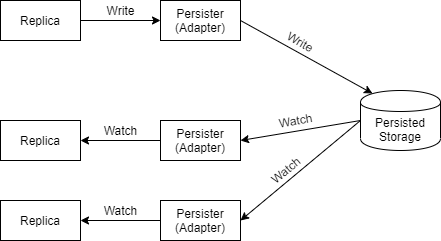

The diagram above was exported from draw.io. Its source (the exported page's mxGraphModel, read from the mxfile embedded in the PNG):
<mxGraphModel dx="1057" dy="802" grid="1" gridSize="10" guides="1" tooltips="1" connect="1" arrows="1" fold="1" page="1" pageScale="1" pageWidth="850" pageHeight="1100" math="0" shadow="0">
  <root>
    <mxCell id="0" />
    <mxCell id="1" parent="0" />
    <mxCell id="4" style="edgeStyle=orthogonalEdgeStyle;rounded=0;orthogonalLoop=1;jettySize=auto;html=1;exitX=1;exitY=0.5;exitDx=0;exitDy=0;entryX=0;entryY=0.5;entryDx=0;entryDy=0;" parent="1" source="2" target="3" edge="1">
      <mxGeometry relative="1" as="geometry" />
    </mxCell>
    <mxCell id="2" value="Replica" style="rounded=0;whiteSpace=wrap;html=1;" parent="1" vertex="1">
      <mxGeometry x="160" y="120" width="80" height="40" as="geometry" />
    </mxCell>
    <mxCell id="19" style="edgeStyle=none;rounded=0;orthogonalLoop=1;jettySize=auto;html=1;exitX=1;exitY=0.5;exitDx=0;exitDy=0;entryX=0.15;entryY=0.05;entryDx=0;entryDy=0;entryPerimeter=0;" parent="1" source="3" target="11" edge="1">
      <mxGeometry relative="1" as="geometry" />
    </mxCell>
    <mxCell id="3" value="Persister&lt;br&gt;(Adapter)" style="rounded=0;whiteSpace=wrap;html=1;" parent="1" vertex="1">
      <mxGeometry x="320" y="120" width="80" height="40" as="geometry" />
    </mxCell>
    <mxCell id="40" style="edgeStyle=none;rounded=0;orthogonalLoop=1;jettySize=auto;html=1;exitX=0;exitY=0.5;exitDx=0;exitDy=0;entryX=1;entryY=0.5;entryDx=0;entryDy=0;" parent="1" source="11" target="37" edge="1">
      <mxGeometry relative="1" as="geometry" />
    </mxCell>
    <mxCell id="11" value="Persisted Storage" style="shape=cylinder;whiteSpace=wrap;html=1;boundedLbl=1;backgroundOutline=1;" parent="1" vertex="1">
      <mxGeometry x="520" y="210" width="80" height="60" as="geometry" />
    </mxCell>
    <mxCell id="21" value="Write" style="text;html=1;align=center;verticalAlign=middle;resizable=0;points=[];autosize=1;" parent="1" vertex="1">
      <mxGeometry x="260" y="120" width="40" height="20" as="geometry" />
    </mxCell>
    <mxCell id="36" value="Replica" style="rounded=0;whiteSpace=wrap;html=1;" parent="1" vertex="1">
      <mxGeometry x="160" y="240" width="80" height="40" as="geometry" />
    </mxCell>
    <mxCell id="39" style="edgeStyle=none;rounded=0;orthogonalLoop=1;jettySize=auto;html=1;exitX=0;exitY=0.5;exitDx=0;exitDy=0;entryX=1;entryY=0.5;entryDx=0;entryDy=0;" parent="1" source="37" target="36" edge="1">
      <mxGeometry relative="1" as="geometry" />
    </mxCell>
    <mxCell id="37" value="Persister&lt;br&gt;(Adapter)" style="rounded=0;whiteSpace=wrap;html=1;" parent="1" vertex="1">
      <mxGeometry x="320" y="240" width="80" height="40" as="geometry" />
    </mxCell>
    <mxCell id="38" value="Watch" style="text;html=1;align=center;verticalAlign=middle;resizable=0;points=[];autosize=1;" parent="1" vertex="1">
      <mxGeometry x="255" y="240" width="50" height="20" as="geometry" />
    </mxCell>
    <mxCell id="41" value="Watch" style="text;html=1;align=center;verticalAlign=middle;resizable=0;points=[];autosize=1;rotation=-10;" parent="1" vertex="1">
      <mxGeometry x="430" y="230" width="50" height="20" as="geometry" />
    </mxCell>
    <mxCell id="42" value="Write" style="text;html=1;align=center;verticalAlign=middle;resizable=0;points=[];autosize=1;rotation=30;" parent="1" vertex="1">
      <mxGeometry x="440" y="151" width="40" height="20" as="geometry" />
    </mxCell>
    <mxCell id="43" style="edgeStyle=none;rounded=0;orthogonalLoop=1;jettySize=auto;html=1;exitX=0;exitY=0.5;exitDx=0;exitDy=0;entryX=1;entryY=0.5;entryDx=0;entryDy=0;" parent="1" source="11" target="46" edge="1">
      <mxGeometry relative="1" as="geometry">
        <mxPoint x="520" y="320" as="sourcePoint" />
      </mxGeometry>
    </mxCell>
    <mxCell id="44" value="Replica" style="rounded=0;whiteSpace=wrap;html=1;" parent="1" vertex="1">
      <mxGeometry x="160" y="320" width="80" height="40" as="geometry" />
    </mxCell>
    <mxCell id="45" style="edgeStyle=none;rounded=0;orthogonalLoop=1;jettySize=auto;html=1;exitX=0;exitY=0.5;exitDx=0;exitDy=0;entryX=1;entryY=0.5;entryDx=0;entryDy=0;" parent="1" source="46" target="44" edge="1">
      <mxGeometry relative="1" as="geometry" />
    </mxCell>
    <mxCell id="46" value="Persister&lt;br&gt;(Adapter)" style="rounded=0;whiteSpace=wrap;html=1;" parent="1" vertex="1">
      <mxGeometry x="320" y="320" width="80" height="40" as="geometry" />
    </mxCell>
    <mxCell id="47" value="Watch" style="text;html=1;align=center;verticalAlign=middle;resizable=0;points=[];autosize=1;" parent="1" vertex="1">
      <mxGeometry x="255" y="320" width="50" height="20" as="geometry" />
    </mxCell>
    <mxCell id="48" value="Watch" style="text;html=1;align=center;verticalAlign=middle;resizable=0;points=[];autosize=1;rotation=-40;" parent="1" vertex="1">
      <mxGeometry x="420" y="280" width="50" height="20" as="geometry" />
    </mxCell>
  </root>
</mxGraphModel>